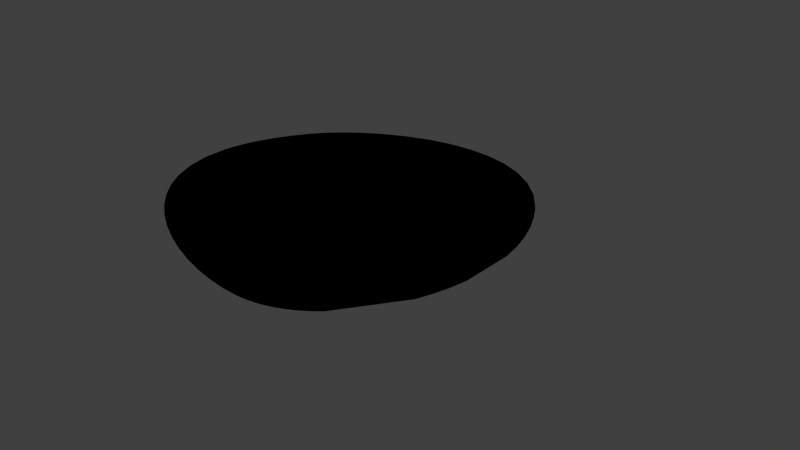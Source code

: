 # Source: spawned_land.blend  (saved by Blender 2.76.0; exported with 4.5.12 LTS)
import bpy
from mathutils import Matrix  # noqa: F401  (used for matrix-valued properties, if any)

bpy.ops.wm.read_factory_settings(use_empty=True)
scene = bpy.context.scene
scene.name = 'Scene'

# ---- collections
col_collection_1 = bpy.data.collections.new('Collection 1'); scene.collection.children.link(col_collection_1)

# ---- materials (node trees are filled in below, after node groups)
mat_svgmat = bpy.data.materials.new('SVGMat')
mat_svgmat.alpha_threshold = 0.0
mat_svgmat.use_transparent_shadow = False
mat_svgmat.diffuse_color = (0.0, 0.0, 0.0, 1.0)
mat_svgmat.roughness = 0.5

# ---- material node trees

# ---- world
world_world = bpy.data.worlds.new('World'); scene.world = world_world
world_world.color = (0.05088, 0.05088, 0.05088)
world_world.use_sun_shadow = False
world_world.sun_shadow_jitter_overblur = 0.0
world_world.cycles.sampling_method = 'MANUAL'
world_world.cycles.sample_map_resolution = 256

# ---- meshes
me_mesh = bpy.data.meshes.new('Mesh')
me_mesh.from_pydata([(0.5395, 0.003589, 0.0), (0.5304, 0.06218, 0.0), (0.5162, 0.1198, 0.0), (0.4954, 0.1795, 0.0), (0.4691, 0.2373, 0.0), (0.4374, 0.2927, 0.0), (0.3844, 0.3634, 0.0), (0.3237, 0.4211, 0.0), (0.2555, 0.4655, 0.0), (0.1887, 0.4937, 0.0), (0.1172, 0.5107, 0.0), (0.04139, 0.5164, 0.0), (-0.008233, 0.5141, 0.0), (-0.05867, 0.5072, 0.0), (-0.1096, 0.4958, 0.0), (-0.1571, 0.4813, 0.0), (-0.2038, 0.4632, 0.0), (-0.2496, 0.4416, 0.0), (-0.2917, 0.418, 0.0), (-0.3314, 0.3921, 0.0), (-0.3685, 0.364, 0.0), (-0.402, 0.3344, 0.0), (-0.4313, 0.304, 0.0), (-0.4564, 0.2727, 0.0), (-0.4871, 0.2271, 0.0), (-0.5132, 0.1815, 0.0), (-0.5345, 0.1364, 0.0), (-0.5503, 0.09344, 0.0), (-0.5618, 0.05072, 0.0), (-0.5688, 0.008451, 0.0), (-0.5701, -0.06865, 0.0), (-0.5563, -0.1438, 0.0), (-0.5275, -0.2166, 0.0), (-0.4938, -0.2727, 0.0), (-0.451, -0.3263, 0.0), (-0.3993, -0.3772, 0.0), (-0.346, -0.42, 0.0), (-0.2869, -0.4594, 0.0), (-0.2225, -0.4952, 0.0), (-0.1601, -0.524, 0.0), (-0.09577, -0.5486, 0.0), (-0.03096, -0.5683, 0.0), (0.03035, -0.5822, 0.0), (0.08857, -0.5907, 0.0), (0.1423, -0.5935, 0.0), (0.1435, -0.5935, 0.0), (0.1447, -0.5935, 0.0), (0.1459, -0.5935, 0.0), (0.1791, -0.5914, 0.0), (0.2119, -0.5858, 0.0), (0.2439, -0.5766, 0.0), (0.2742, -0.5645, 0.0), (0.3038, -0.5492, 0.0), (0.3323, -0.5308, 0.0), (0.3589, -0.51, 0.0), (0.4923, -0.3239, 0.0), (0.511, -0.2744, 0.0), (0.5257, -0.2227, 0.0), (0.5363, -0.1676, 0.0), (0.9832, -0.24, 0.0)], [], [(12, 11, 10), (13, 12, 10), (13, 10, 9), (14, 13, 9), (15, 14, 9), (41, 51, 50), (42, 41, 50), (42, 50, 49), (43, 42, 49), (43, 49, 48), (44, 43, 48), (44, 48, 47), (44, 47, 46), (44, 46, 45), (58, 28, 0), (55, 54, 28), (58, 57, 28), (57, 56, 28), (55, 28, 56), (28, 54, 53), (28, 53, 52), (52, 51, 28), (51, 41, 28), (40, 28, 41), (40, 39, 28), (39, 38, 28), (37, 28, 38), (37, 36, 28), (35, 28, 36), (34, 28, 35), (34, 33, 28), (33, 32, 28), (32, 31, 28), (31, 30, 28), (29, 28, 30), (28, 27, 0), (27, 26, 0), (26, 25, 0), (25, 24, 0), (24, 23, 0), (0, 23, 1), (2, 1, 23), (3, 2, 23), (4, 3, 23), (5, 4, 23), (6, 5, 23), (7, 6, 23), (23, 22, 7), (22, 21, 7), (21, 20, 7), (20, 19, 7), (19, 18, 7), (18, 17, 7), (7, 17, 8), (9, 8, 17), (17, 16, 9), (9, 16, 15)])
me_mesh.materials.append(mat_svgmat)
me_mesh.use_remesh_preserve_volume = False
me_mesh.use_remesh_preserve_attributes = False
me_mesh.use_mirror_vertex_groups = False
me_mesh.update()

# ---- objects
ob_spawned_land = bpy.data.objects.new('spawned_land', me_mesh)

# ---- transforms, parenting, visibility, modifiers, constraints
ob_spawned_land.location = (0.0, 0.0, 0.0)
ob_spawned_land.lineart.crease_threshold = 0.0

# ---- collection membership
col_collection_1.objects.link(ob_spawned_land)

# ---- scene / render settings (as saved in the file)
scene.frame_start = 1; scene.frame_end = 250; scene.frame_set(1)
scene.render.engine = 'BLENDER_EEVEE_NEXT'
scene.render.resolution_percentage = 50
scene.render.dither_intensity = 0.0
scene.cycles.use_denoising = False
scene.cycles.samples = 10
scene.cycles.sampling_pattern = 'TABULATED_SOBOL'
scene.cycles.light_sampling_threshold = 0.0
scene.cycles.use_adaptive_sampling = False
scene.cycles.use_light_tree = False
scene.cycles.blur_glossy = 0.0
scene.cycles.pixel_filter_type = 'GAUSSIAN'
scene.cycles.sample_clamp_indirect = 0.0
scene.view_settings.view_transform = 'Standard'
bpy.context.view_layer.update()

# ---- added for rendering (the .blend has no active camera and no usable light): camera, sun
cam_auto = bpy.data.cameras.new('AutoCamera')
cam_auto.lens = 50.0
cam_auto.sensor_width = 36.0
cam_auto.clip_end = 1000.0
ob_auto_camera = bpy.data.objects.new('AutoCamera', cam_auto)
scene.collection.objects.link(ob_auto_camera)
ob_auto_camera.location = (1.97284, -2.15816, 1.41305)
ob_auto_camera.rotation_euler = (1.09748, -7.21219e-08, 0.694738)
scene.camera = ob_auto_camera
light_auto_sun = bpy.data.lights.new('AutoSun', 'SUN')
light_auto_sun.energy = 3.0
light_auto_sun.angle = 0.0523599
ob_auto_sun = bpy.data.objects.new('AutoSun', light_auto_sun)
scene.collection.objects.link(ob_auto_sun)
ob_auto_sun.rotation_euler = (0.872665, 0.174533, 0.523599)
bpy.context.view_layer.update()
